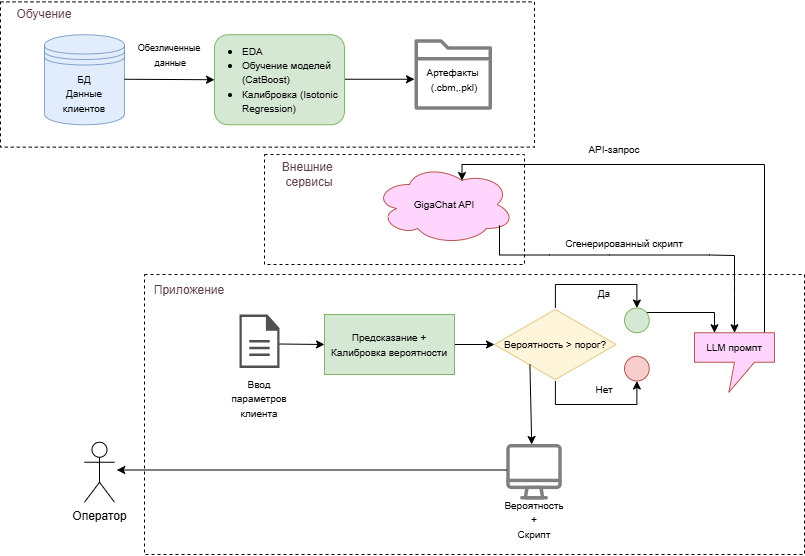

The diagram above was exported from draw.io. Its source (the exported page's mxGraphModel, read from the mxfile embedded in the PNG):
<mxGraphModel dx="982" dy="576" grid="1" gridSize="10" guides="1" tooltips="1" connect="1" arrows="1" fold="1" page="1" pageScale="1" pageWidth="827" pageHeight="1169" math="0" shadow="0">
  <root>
    <mxCell id="0" />
    <mxCell id="1" parent="0" />
    <mxCell id="5dZpTxevvhlNtlhZUnyl-1" parent="1" style="ellipse;shape=cloud;whiteSpace=wrap;html=1;fillColor=light-dark(#FFD5FD,#E1D5E7);strokeColor=#b85450;" value="&lt;span style=&quot;font-size: 10px;&quot;&gt;GigaChat API&lt;/span&gt;" vertex="1">
      <mxGeometry height="80" width="140" x="390.00000000000006" y="230" as="geometry" />
    </mxCell>
    <mxCell id="5dZpTxevvhlNtlhZUnyl-4" parent="1" style="shape=datastore;whiteSpace=wrap;html=1;fillColor=#dae8fc;strokeColor=#6c8ebf;opacity=80;" value="&lt;div&gt;&lt;font style=&quot;font-size: 10px;&quot;&gt;БД&lt;/font&gt;&lt;/div&gt;&lt;font style=&quot;font-size: 10px;&quot;&gt;Данные клиентов&lt;/font&gt;" vertex="1">
      <mxGeometry height="90" width="80" x="60" y="100.25" as="geometry" />
    </mxCell>
    <mxCell id="5dZpTxevvhlNtlhZUnyl-6" parent="1" style="shape=umlActor;verticalLabelPosition=bottom;verticalAlign=top;html=1;" value="Оператор" vertex="1">
      <mxGeometry height="60" width="30" x="100" y="507.75" as="geometry" />
    </mxCell>
    <mxCell id="5dZpTxevvhlNtlhZUnyl-8" parent="1" style="sketch=0;outlineConnect=0;fillColor=light-dark(#000000, #7d8c9b);strokeColor=#314354;verticalLabelPosition=bottom;verticalAlign=top;align=center;html=1;fontSize=12;fontStyle=0;aspect=fixed;pointerEvents=1;shape=mxgraph.aws4.folder;strokeWidth=0;dashed=1;fontColor=#ffffff;opacity=50;" value="" vertex="1">
      <mxGeometry height="70.5" width="77.45" x="430" y="104.75" as="geometry" />
    </mxCell>
    <mxCell id="5dZpTxevvhlNtlhZUnyl-11" edge="1" parent="1" style="endArrow=classic;html=1;rounded=0;entryX=0;entryY=0.5;entryDx=0;entryDy=0;" value="">
      <mxGeometry height="50" relative="1" width="50" as="geometry">
        <mxPoint x="140" y="144.75" as="sourcePoint" />
        <mxPoint x="230" y="145.25" as="targetPoint" />
      </mxGeometry>
    </mxCell>
    <mxCell id="5dZpTxevvhlNtlhZUnyl-13" parent="1" style="rounded=0;whiteSpace=wrap;html=1;dashed=1;fillColor=none;" value="" vertex="1">
      <mxGeometry height="145.25" width="534" x="16" y="67.38" as="geometry" />
    </mxCell>
    <mxCell id="5dZpTxevvhlNtlhZUnyl-15" edge="1" parent="1" style="endArrow=classic;html=1;rounded=0;" value="">
      <mxGeometry height="50" relative="1" width="50" as="geometry">
        <mxPoint x="360" y="144.75" as="sourcePoint" />
        <mxPoint x="430" y="144.75" as="targetPoint" />
      </mxGeometry>
    </mxCell>
    <mxCell id="5dZpTxevvhlNtlhZUnyl-16" parent="1" style="text;html=1;whiteSpace=wrap;strokeColor=none;fillColor=none;align=center;verticalAlign=middle;rounded=0;autosize=1;resizable=0;" value="&lt;font style=&quot;font-size: 10px;&quot;&gt;Артефакты&amp;nbsp;&lt;/font&gt;&lt;div&gt;&lt;font style=&quot;font-size: 10px;&quot;&gt;(.cbm,.pkl)&lt;/font&gt;&lt;/div&gt;" vertex="1">
      <mxGeometry height="40" width="80" x="430" y="125.25" as="geometry" />
    </mxCell>
    <mxCell id="5dZpTxevvhlNtlhZUnyl-21" parent="1" style="sketch=0;pointerEvents=1;shadow=0;dashed=0;html=1;strokeColor=none;fillColor=#505050;labelPosition=center;verticalLabelPosition=bottom;verticalAlign=top;outlineConnect=0;align=center;shape=mxgraph.office.concepts.document;" value="" vertex="1">
      <mxGeometry height="53.5" width="40" x="255" y="380" as="geometry" />
    </mxCell>
    <mxCell id="5dZpTxevvhlNtlhZUnyl-36" edge="1" parent="1" source="5dZpTxevvhlNtlhZUnyl-26" style="edgeStyle=orthogonalEdgeStyle;rounded=0;orthogonalLoop=1;jettySize=auto;html=1;entryX=0.5;entryY=0;entryDx=0;entryDy=0;" target="5dZpTxevvhlNtlhZUnyl-33">
      <mxGeometry relative="1" as="geometry">
        <Array as="points">
          <mxPoint x="571" y="350" />
          <mxPoint x="652" y="350" />
        </Array>
        <mxPoint x="650" y="360" as="targetPoint" />
      </mxGeometry>
    </mxCell>
    <mxCell id="5dZpTxevvhlNtlhZUnyl-39" edge="1" parent="1" source="5dZpTxevvhlNtlhZUnyl-26" style="edgeStyle=orthogonalEdgeStyle;rounded=0;orthogonalLoop=1;jettySize=auto;html=1;entryX=0.5;entryY=1;entryDx=0;entryDy=0;" target="5dZpTxevvhlNtlhZUnyl-34">
      <mxGeometry relative="1" as="geometry">
        <Array as="points">
          <mxPoint x="571" y="470" />
          <mxPoint x="652" y="470" />
        </Array>
        <mxPoint x="650" y="480" as="targetPoint" />
      </mxGeometry>
    </mxCell>
    <mxCell id="5dZpTxevvhlNtlhZUnyl-26" parent="1" style="html=1;whiteSpace=wrap;aspect=fixed;shape=isoRectangle;fillColor=#fff2cc;strokeColor=#d6b656;opacity=70;" value="&lt;font style=&quot;font-size: 10px;&quot;&gt;Вероятность &amp;gt; порог?&lt;/font&gt;" vertex="1">
      <mxGeometry height="73" width="121.67" x="510" y="373.5" as="geometry" />
    </mxCell>
    <mxCell id="5dZpTxevvhlNtlhZUnyl-27" edge="1" parent="1" style="endArrow=classic;html=1;rounded=0;entryX=0;entryY=0.5;entryDx=0;entryDy=0;" target="5dZpTxevvhlNtlhZUnyl-28" value="">
      <mxGeometry height="50" relative="1" width="50" as="geometry">
        <mxPoint x="295" y="409.5" as="sourcePoint" />
        <mxPoint x="345" y="409.5" as="targetPoint" />
      </mxGeometry>
    </mxCell>
    <mxCell id="5dZpTxevvhlNtlhZUnyl-29" edge="1" parent="1" source="5dZpTxevvhlNtlhZUnyl-28" style="edgeStyle=orthogonalEdgeStyle;rounded=0;orthogonalLoop=1;jettySize=auto;html=1;" target="5dZpTxevvhlNtlhZUnyl-26" value="">
      <mxGeometry relative="1" as="geometry" />
    </mxCell>
    <mxCell id="5dZpTxevvhlNtlhZUnyl-28" parent="1" style="rounded=0;whiteSpace=wrap;html=1;fillColor=#d5e8d4;strokeColor=#82b366;" value="&lt;font style=&quot;font-size: 10px;&quot;&gt;Предсказание + Калибровка вероятности&lt;/font&gt;" vertex="1">
      <mxGeometry height="60" width="130" x="340" y="380" as="geometry" />
    </mxCell>
    <mxCell id="5dZpTxevvhlNtlhZUnyl-55" edge="1" parent="1" source="5dZpTxevvhlNtlhZUnyl-33" style="edgeStyle=orthogonalEdgeStyle;rounded=0;orthogonalLoop=1;jettySize=auto;html=1;entryX=0.25;entryY=0;entryDx=0;entryDy=0;entryPerimeter=0;" target="5dZpTxevvhlNtlhZUnyl-54">
      <mxGeometry relative="1" as="geometry">
        <Array as="points">
          <mxPoint x="730" y="378" />
        </Array>
        <mxPoint x="710" y="365.875" as="targetPoint" />
      </mxGeometry>
    </mxCell>
    <mxCell id="5dZpTxevvhlNtlhZUnyl-33" parent="1" style="ellipse;whiteSpace=wrap;html=1;aspect=fixed;fillColor=#d5e8d4;strokeColor=#82b366;" value="" vertex="1">
      <mxGeometry height="24.75" width="24.75" x="640" y="373.5" as="geometry" />
    </mxCell>
    <mxCell id="5dZpTxevvhlNtlhZUnyl-34" parent="1" style="ellipse;whiteSpace=wrap;html=1;aspect=fixed;fillColor=#f8cecc;strokeColor=#b85450;" value="" vertex="1">
      <mxGeometry height="24.75" width="24.75" x="640" y="421.75" as="geometry" />
    </mxCell>
    <mxCell id="5dZpTxevvhlNtlhZUnyl-40" parent="1" style="text;html=1;whiteSpace=wrap;strokeColor=none;fillColor=none;align=center;verticalAlign=middle;rounded=0;autosize=1;resizable=0;" value="&lt;font style=&quot;font-size: 10px;&quot;&gt;Да&lt;/font&gt;" vertex="1">
      <mxGeometry height="30" width="40" x="600" y="343.5" as="geometry" />
    </mxCell>
    <mxCell id="5dZpTxevvhlNtlhZUnyl-41" parent="1" style="text;html=1;whiteSpace=wrap;strokeColor=none;fillColor=none;align=center;verticalAlign=middle;rounded=0;autosize=1;resizable=0;" value="&lt;font style=&quot;font-size: 10px;&quot;&gt;Нет&lt;/font&gt;" vertex="1">
      <mxGeometry height="30" width="40" x="600" y="440" as="geometry" />
    </mxCell>
    <mxCell id="5dZpTxevvhlNtlhZUnyl-56" edge="1" parent="1" source="5dZpTxevvhlNtlhZUnyl-54" style="edgeStyle=orthogonalEdgeStyle;rounded=0;orthogonalLoop=1;jettySize=auto;html=1;entryX=0.625;entryY=0.2;entryDx=0;entryDy=0;entryPerimeter=0;" target="5dZpTxevvhlNtlhZUnyl-1">
      <mxGeometry relative="1" as="geometry">
        <Array as="points">
          <mxPoint x="780" y="230" />
          <mxPoint x="478" y="230" />
        </Array>
        <mxPoint x="520" y="270" as="targetPoint" />
      </mxGeometry>
    </mxCell>
    <mxCell id="5dZpTxevvhlNtlhZUnyl-54" parent="1" style="shape=callout;whiteSpace=wrap;html=1;perimeter=calloutPerimeter;position2=0.43;fillColor=light-dark(#FFD5FD,#E1D5E7);strokeColor=#b85450;" value="&lt;font style=&quot;font-size: 10px;&quot;&gt;LLM промпт&lt;/font&gt;" vertex="1">
      <mxGeometry height="59.5" width="80" x="710" y="398.25" as="geometry" />
    </mxCell>
    <mxCell id="5dZpTxevvhlNtlhZUnyl-58" parent="1" style="text;html=1;whiteSpace=wrap;strokeColor=none;fillColor=none;align=center;verticalAlign=middle;rounded=0;autosize=1;resizable=0;" value="&lt;font style=&quot;font-size: 10px;&quot;&gt;Ввод&lt;/font&gt;&lt;div&gt;&lt;font style=&quot;font-size: 10px;&quot;&gt;&amp;nbsp;параметров&amp;nbsp;&lt;/font&gt;&lt;div&gt;&lt;font style=&quot;font-size: 10px;&quot;&gt;клиента&lt;/font&gt;&lt;/div&gt;&lt;/div&gt;" vertex="1">
      <mxGeometry height="60" width="80" x="235" y="433.5" as="geometry" />
    </mxCell>
    <mxCell id="5dZpTxevvhlNtlhZUnyl-59" parent="1" style="rounded=0;whiteSpace=wrap;html=1;dashed=1;fillColor=none;" value="" vertex="1">
      <mxGeometry height="280" width="660" x="160" y="340" as="geometry" />
    </mxCell>
    <mxCell id="5dZpTxevvhlNtlhZUnyl-65" parent="1" style="text;html=1;whiteSpace=wrap;strokeColor=none;fillColor=none;align=center;verticalAlign=middle;rounded=0;autosize=1;resizable=0;fontColor=#333333;" value="&lt;font style=&quot;color: light-dark(rgb(95, 62, 69), rgb(225, 213, 231));&quot;&gt;Обучение&lt;/font&gt;" vertex="1">
      <mxGeometry height="30" width="80" x="20" y="65.25" as="geometry" />
    </mxCell>
    <mxCell id="5dZpTxevvhlNtlhZUnyl-66" parent="1" style="text;html=1;whiteSpace=wrap;strokeColor=none;fillColor=none;align=center;verticalAlign=middle;rounded=0;autosize=1;resizable=0;fontColor=#333333;" value="&lt;font style=&quot;color: light-dark(rgb(95, 62, 69), rgb(225, 213, 231));&quot;&gt;Приложение&lt;/font&gt;" vertex="1">
      <mxGeometry height="30" width="90" x="160" y="341.25" as="geometry" />
    </mxCell>
    <mxCell id="5dZpTxevvhlNtlhZUnyl-68" parent="1" style="text;html=1;whiteSpace=wrap;strokeColor=none;fillColor=none;align=center;verticalAlign=middle;rounded=0;autosize=1;resizable=0;" value="&lt;font style=&quot;font-size: 9px;&quot;&gt;Обезличенные&lt;/font&gt;&lt;div&gt;&lt;font style=&quot;font-size: 9px;&quot;&gt;&amp;nbsp;данные&lt;/font&gt;&lt;/div&gt;" vertex="1">
      <mxGeometry height="40" width="90" x="140" y="100.25" as="geometry" />
    </mxCell>
    <mxCell id="5dZpTxevvhlNtlhZUnyl-72" parent="1" style="rounded=1;whiteSpace=wrap;html=1;fillColor=#d5e8d4;strokeColor=#82b366;" value="" vertex="1">
      <mxGeometry height="90" width="130" x="230" y="100.25" as="geometry" />
    </mxCell>
    <mxCell id="5dZpTxevvhlNtlhZUnyl-14" parent="1" style="text;strokeColor=none;fillColor=none;html=1;whiteSpace=wrap;verticalAlign=middle;overflow=hidden;strokeWidth=0;" value="&lt;ul&gt;&lt;li&gt;&lt;font style=&quot;font-size: 10px;&quot;&gt;EDA&lt;/font&gt;&lt;/li&gt;&lt;li&gt;&lt;font style=&quot;font-size: 10px;&quot;&gt;Обучение моделей (CatBoost)&lt;/font&gt;&lt;/li&gt;&lt;li&gt;&lt;font style=&quot;font-size: 10px;&quot;&gt;Калибровка (Isotonic Regression)&lt;/font&gt;&lt;/li&gt;&lt;/ul&gt;" vertex="1">
      <mxGeometry height="100" width="149" x="215.75" y="95.25" as="geometry" />
    </mxCell>
    <mxCell id="5dZpTxevvhlNtlhZUnyl-74" edge="1" parent="1" source="5dZpTxevvhlNtlhZUnyl-1" style="endArrow=classic;html=1;rounded=0;exitX=0.893;exitY=0.76;exitDx=0;exitDy=0;exitPerimeter=0;entryX=0.5;entryY=0;entryDx=0;entryDy=0;entryPerimeter=0;" target="5dZpTxevvhlNtlhZUnyl-54" value="">
      <mxGeometry height="50" relative="1" width="50" as="geometry">
        <Array as="points">
          <mxPoint x="515" y="320.5" />
          <mxPoint x="565" y="320.5" />
          <mxPoint x="625" y="320.5" />
          <mxPoint x="725" y="320.5" />
          <mxPoint x="750" y="321" />
          <mxPoint x="750" y="350" />
          <mxPoint x="750" y="360" />
        </Array>
        <mxPoint x="515" y="300" as="sourcePoint" />
        <mxPoint x="750" y="390" as="targetPoint" />
      </mxGeometry>
    </mxCell>
    <mxCell id="5dZpTxevvhlNtlhZUnyl-75" parent="1" style="text;html=1;whiteSpace=wrap;strokeColor=none;fillColor=none;align=center;verticalAlign=middle;rounded=0;autosize=1;resizable=0;" value="&lt;font style=&quot;font-size: 10px;&quot;&gt;API-запрос&lt;/font&gt;" vertex="1">
      <mxGeometry height="30" width="70" x="594.75" y="200" as="geometry" />
    </mxCell>
    <mxCell id="5dZpTxevvhlNtlhZUnyl-76" parent="1" style="text;html=1;whiteSpace=wrap;strokeColor=none;fillColor=none;align=center;verticalAlign=middle;rounded=0;autosize=1;resizable=0;" value="&lt;font style=&quot;font-size: 10px;&quot;&gt;Сгенерированный скрипт&lt;/font&gt;" vertex="1">
      <mxGeometry height="30" width="140" x="570" y="293.5" as="geometry" />
    </mxCell>
    <mxCell id="5dZpTxevvhlNtlhZUnyl-77" parent="1" style="shape=image;html=1;verticalAlign=top;verticalLabelPosition=bottom;labelBackgroundColor=#6a00ff;imageAspect=0;aspect=fixed;image=https://icons.diagrams.net/icon-cache1/User_interface-2289/29-Screen-773.svg;labelBorderColor=#3700CC;imageBackground=none;fontColor=#ffffff;imageBorder=none;opacity=50;" value="" vertex="1">
      <mxGeometry height="55.5" width="55.5" x="522.25" y="510" as="geometry" />
    </mxCell>
    <mxCell id="5dZpTxevvhlNtlhZUnyl-81" edge="1" parent="1" source="5dZpTxevvhlNtlhZUnyl-26" style="endArrow=classic;html=1;rounded=0;exitX=0.291;exitY=0.774;exitDx=0;exitDy=0;exitPerimeter=0;entryX=0.45;entryY=0;entryDx=0;entryDy=0;entryPerimeter=0;" target="5dZpTxevvhlNtlhZUnyl-77" value="">
      <mxGeometry height="50" relative="1" width="50" as="geometry">
        <Array as="points" />
        <mxPoint x="450" y="460" as="sourcePoint" />
        <mxPoint x="545" y="530" as="targetPoint" />
      </mxGeometry>
    </mxCell>
    <mxCell id="5dZpTxevvhlNtlhZUnyl-82" parent="1" style="text;html=1;whiteSpace=wrap;strokeColor=none;fillColor=none;align=center;verticalAlign=middle;rounded=0;autosize=1;resizable=0;" value="&lt;font style=&quot;font-size: 10px;&quot;&gt;Вероятность&lt;/font&gt;&lt;div&gt;&lt;font style=&quot;font-size: 10px;&quot;&gt;+&lt;/font&gt;&lt;/div&gt;&lt;div&gt;&lt;font style=&quot;font-size: 10px;&quot;&gt;Скрипт&lt;/font&gt;&lt;/div&gt;" vertex="1">
      <mxGeometry height="60" width="80" x="510" y="555" as="geometry" />
    </mxCell>
    <mxCell id="5dZpTxevvhlNtlhZUnyl-88" parent="1" style="rounded=0;whiteSpace=wrap;html=1;dashed=1;fillColor=none;" value="" vertex="1">
      <mxGeometry height="110" width="260" x="280" y="220" as="geometry" />
    </mxCell>
    <mxCell id="5dZpTxevvhlNtlhZUnyl-90" parent="1" style="text;html=1;whiteSpace=wrap;strokeColor=none;fillColor=none;align=center;verticalAlign=middle;rounded=0;autosize=1;resizable=0;fontColor=#333333;" value="&lt;font style=&quot;color: light-dark(rgb(95, 62, 69), rgb(225, 213, 231));&quot;&gt;Внешние&amp;nbsp;&lt;/font&gt;&lt;div&gt;&lt;font style=&quot;color: light-dark(rgb(95, 62, 69), rgb(225, 213, 231));&quot;&gt;сервисы&lt;/font&gt;&lt;/div&gt;" vertex="1">
      <mxGeometry height="40" width="80" x="284.75" y="220" as="geometry" />
    </mxCell>
    <mxCell id="5dZpTxevvhlNtlhZUnyl-91" edge="1" parent="1" style="endArrow=classic;html=1;rounded=0;" value="">
      <mxGeometry height="50" relative="1" width="50" as="geometry">
        <mxPoint x="522.25" y="535.5" as="sourcePoint" />
        <mxPoint x="132.25" y="535.5" as="targetPoint" />
      </mxGeometry>
    </mxCell>
  </root>
</mxGraphModel>